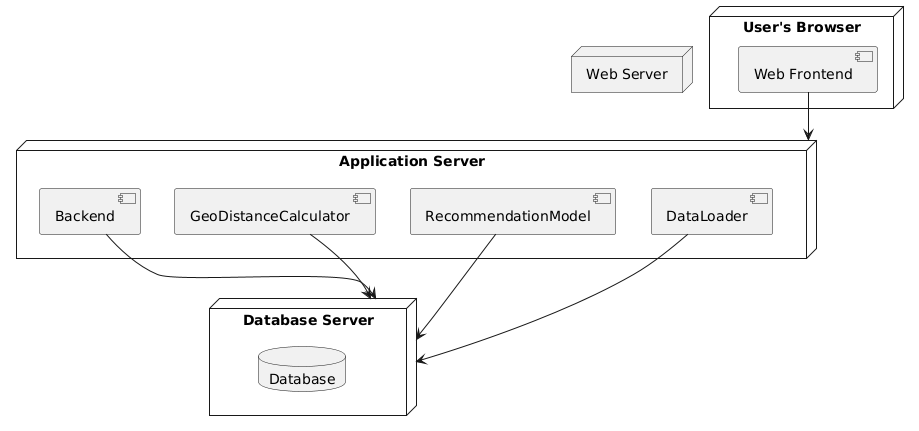

The diagram above was rendered by PlantUML. Its source (embedded in the PNG):
@startuml
node "User's Browser" {
    component "Web Frontend"
}

node "Web Server" {
    component "Web Frontend"
}

node "Application Server" {
    component "Backend"
    component "GeoDistanceCalculator"
    component "RecommendationModel"
    component "DataLoader"
}

node "Database Server" {
    database "Database"
}

[Web Frontend] --> [Application Server]
[Backend] --> [Database Server]
[GeoDistanceCalculator] --> [Database Server]
[RecommendationModel] --> [Database Server]
[DataLoader] --> [Database Server]
@enduml